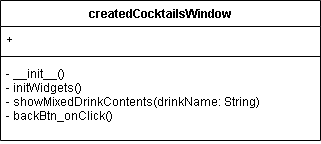

The diagram above was exported from draw.io. Its source (the exported page's mxGraphModel, read from the mxfile embedded in the PNG):
<mxGraphModel dx="702" dy="857" grid="1" gridSize="10" guides="1" tooltips="1" connect="1" arrows="1" fold="1" page="1" pageScale="1" pageWidth="827" pageHeight="1169" math="0" shadow="0">
  <root>
    <mxCell id="0" />
    <mxCell id="1" parent="0" />
    <mxCell id="R4DkiPh3nzYjBZ5kzQ4E-1" value="createdCocktailsWindow" style="swimlane;fontStyle=1;align=center;verticalAlign=top;childLayout=stackLayout;horizontal=1;startSize=26;horizontalStack=0;resizeParent=1;resizeParentMax=0;resizeLast=0;collapsible=1;marginBottom=0;" parent="1" vertex="1">
      <mxGeometry x="40" y="160" width="320" height="140" as="geometry" />
    </mxCell>
    <mxCell id="R4DkiPh3nzYjBZ5kzQ4E-2" value="+ " style="text;strokeColor=none;fillColor=none;align=left;verticalAlign=top;spacingLeft=4;spacingRight=4;overflow=hidden;rotatable=0;points=[[0,0.5],[1,0.5]];portConstraint=eastwest;" parent="R4DkiPh3nzYjBZ5kzQ4E-1" vertex="1">
      <mxGeometry y="26" width="320" height="26" as="geometry" />
    </mxCell>
    <mxCell id="R4DkiPh3nzYjBZ5kzQ4E-3" value="" style="line;strokeWidth=1;fillColor=none;align=left;verticalAlign=middle;spacingTop=-1;spacingLeft=3;spacingRight=3;rotatable=0;labelPosition=right;points=[];portConstraint=eastwest;strokeColor=inherit;" parent="R4DkiPh3nzYjBZ5kzQ4E-1" vertex="1">
      <mxGeometry y="52" width="320" height="8" as="geometry" />
    </mxCell>
    <mxCell id="R4DkiPh3nzYjBZ5kzQ4E-4" value="- __init__()&#10;- initWidgets()&#10;- showMixedDrinkContents(drinkName: String)&#10;- backBtn_onClick()" style="text;strokeColor=none;fillColor=none;align=left;verticalAlign=top;spacingLeft=4;spacingRight=4;overflow=hidden;rotatable=0;points=[[0,0.5],[1,0.5]];portConstraint=eastwest;" parent="R4DkiPh3nzYjBZ5kzQ4E-1" vertex="1">
      <mxGeometry y="60" width="320" height="80" as="geometry" />
    </mxCell>
  </root>
</mxGraphModel>